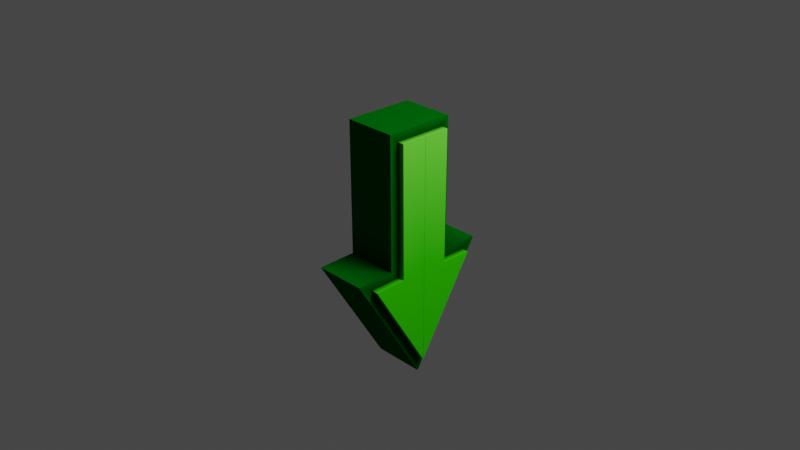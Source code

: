 # Source: arrow.blend  (saved by Blender 2.80.75; exported with 4.5.12 LTS)
import bpy
from mathutils import Matrix  # noqa: F401  (used for matrix-valued properties, if any)

bpy.ops.wm.read_factory_settings(use_empty=True)
scene = bpy.context.scene
scene.name = 'Scene'

# ---- collections
col_collection = bpy.data.collections.new('Collection'); scene.collection.children.link(col_collection)

# ---- materials (node trees are filled in below, after node groups)
mat_material = bpy.data.materials.new('Material')
mat_material.alpha_threshold = 0.0
mat_material.line_color = (0.0, 0.0, 0.0, 1.0)

# ---- material node trees
mat_material.use_nodes = True; mat_material.node_tree.nodes.clear()
_N = mat_material.node_tree.nodes; _L = mat_material.node_tree.links
n0 = _N.new('ShaderNodeOutputMaterial'); n0.name = 'Material Output'; n0.location = (300, 300)
n1 = _N.new('ShaderNodeBsdfPrincipled'); n1.name = 'Principled BSDF'; n1.location = (10, 300)
n1.distribution = 'GGX'
n1.subsurface_method = 'BURLEY'
n1.inputs[2].default_value = 0.4
n1.inputs[3].default_value = 1.45
n1.inputs[13].default_value = 0.0
n1.inputs[27].default_value = (0.0, 0.0, 0.0, 1.0)
n1.inputs[28].default_value = 1.0
n2 = _N.new('ShaderNodeAttribute'); n2.name = 'Attribute'; n2.location = (-392, 223)
n2.attribute_name = 'Col'
_L.new(n1.outputs[0], n0.inputs[0])
_L.new(n2.outputs[0], n1.inputs[0])
n0.is_active_output = True

# ---- world
world_world = bpy.data.worlds.new('World'); scene.world = world_world
world_world.use_nodes = True; world_world.node_tree.nodes.clear()
_N = world_world.node_tree.nodes; _L = world_world.node_tree.links
n0 = _N.new('ShaderNodeOutputWorld'); n0.name = 'World Output'; n0.location = (300, 300)
n1 = _N.new('ShaderNodeBackground'); n1.name = 'Background'; n1.location = (10, 300)
n1.inputs[0].default_value = (0.05088, 0.05088, 0.05088, 1.0)
_L.new(n1.outputs[0], n0.inputs[0])
n0.is_active_output = True
world_world.color = (0.05088, 0.05088, 0.05088)
world_world.use_sun_shadow = False
world_world.sun_shadow_jitter_overblur = 0.0

# ---- cameras
cam_camera = bpy.data.cameras.new('Camera')
cam_camera.clip_end = 100.0
cam_camera.ortho_scale = 7.314

# ---- lights
light_light = bpy.data.lights.new('Light', 'POINT')
light_light.transmission_factor = 0.0
light_light.energy = 2000.0
light_light.shadow_soft_size = 1.8
light_light.shadow_maximum_resolution = 0.006
light_light.use_absolute_resolution = True

# ---- meshes
me_cube = bpy.data.meshes.new('Cube')
me_cube.from_pydata([(0.2921, 0.2905, 1.005), (0.2921, -0.2905, 1.005), (-0.2921, 0.2905, 1.005), (-0.2921, -0.2905, 1.005), (-0.004174, 0.2905, -1.69), (2.801e-07, -0.2905, 1.005), (-0.004259, -0.2905, -1.509), (2.801e-07, 0.2905, 1.005), (0.2846, 0.2905, -0.4586), (-0.2849, -0.2905, -0.4577), (0.2846, -0.2905, -0.4586), (-0.2849, 0.2905, -0.4577), (0.6324, 0.2905, -0.4619), (0.6324, -0.2905, -0.4619), (-0.6397, 0.2905, -0.4661), (-0.6397, -0.2905, -0.4661), (-0.3794, -0.2905, -0.3659), (-0.3866, -0.2905, 1.099), (1.496e-07, -0.2905, 1.099), (1.496e-07, 0.2905, 1.099), (0.3866, 0.2905, 1.099), (0.3866, -0.2905, 1.099), (-0.3866, 0.2905, 1.099), (0.3791, 0.2905, -0.3655), (0.3791, -0.2905, -0.3655), (-0.3794, 0.2905, -0.3659), (-0.004174, -0.2905, -1.69), (0.7987, -0.2905, -0.3694), (0.7987, 0.2905, -0.3694), (-0.004259, 0.2905, -1.509), (-0.8047, -0.2905, -0.3759), (-0.8047, 0.2905, -0.3759), (-1.897e-06, 0.3699, -0.3588), (-0.004259, 0.3699, -1.509), (-1.897e-06, -0.3699, -0.3588), (-0.004259, -0.3699, -1.509), (2.801e-07, 0.3699, 1.005), (2.801e-07, -0.3699, 1.005), (0.2846, -0.3699, -0.4586), (-0.2849, 0.3699, -0.4577), (0.2846, 0.3699, -0.4586), (-0.2849, -0.3699, -0.4577), (-0.2921, -0.3699, 1.005), (0.2921, 0.3699, 1.005), (0.2921, -0.3699, 1.005), (-0.2921, 0.3699, 1.005), (0.6324, -0.3699, -0.4619), (0.6324, 0.3699, -0.4619), (-0.6397, -0.3699, -0.4661), (-0.6397, 0.3699, -0.4661), (-0.004174, 0.2905, -1.69), (-0.3794, -0.2905, -0.3659), (-0.3866, -0.2905, 1.099), (1.496e-07, -0.2905, 1.099), (1.496e-07, 0.2905, 1.099), (0.3866, 0.2905, 1.099), (0.3866, -0.2905, 1.099), (-0.3866, 0.2905, 1.099), (0.3791, 0.2905, -0.3655), (0.3791, -0.2905, -0.3655), (-0.3794, 0.2905, -0.3659), (-0.004174, -0.2905, -1.69), (0.7987, -0.2905, -0.3694), (0.7987, 0.2905, -0.3694), (-0.8047, -0.2905, -0.3759), (-0.8047, 0.2905, -0.3759), (0.381, 0.2905, 0.01064), (0.381, -0.2905, 0.01064), (-0.3812, -0.2905, 0.01064), (-0.3812, 0.2905, 0.01064)], [], [(6, 13, 46, 35), (9, 15, 48, 41), (3, 9, 41, 42), (11, 2, 45, 39), (14, 11, 39, 49), (10, 1, 44, 38), (29, 14, 49, 33), (0, 8, 40, 43), (9, 3, 17, 16), (3, 5, 18, 17), (0, 7, 19, 20), (5, 1, 21, 18), (7, 2, 22, 19), (8, 0, 20, 23), (1, 10, 24, 21), (2, 11, 25, 22), (13, 6, 26, 27), (10, 13, 27, 24), (12, 8, 23, 28), (29, 12, 28, 4), (6, 15, 30, 26), (14, 29, 4, 31), (11, 14, 31, 25), (15, 9, 16, 30), (34, 37, 42, 41), (32, 36, 43, 40), (39, 45, 36, 32), (38, 44, 37, 34), (33, 49, 39, 32), (41, 48, 35, 34), (35, 46, 38, 34), (40, 47, 33, 32), (5, 3, 42, 37), (13, 10, 38, 46), (7, 0, 43, 36), (8, 12, 47, 40), (1, 5, 37, 44), (12, 29, 33, 47), (2, 7, 36, 45), (15, 6, 35, 48), (54, 57, 52, 53), (68, 52, 57, 69), (66, 55, 56, 67), (50, 63, 62, 61), (55, 54, 53, 56), (61, 64, 65, 50), (58, 59, 62, 63), (51, 60, 65, 64), (58, 66, 67, 59), (51, 68, 69, 60)])
_uv = me_cube.uv_layers.new(name='UVMap')
_uv.uv.foreach_set('vector', [0.3864, 0.3751, 0.453, 0.2628, 0.453, 0.2628, 0.3864, 0.3751, 0.4531, 0.4525, 0.453, 0.4873, 0.453, 0.4873, 0.4531, 0.4525, 0.6143, 0.4695, 0.4531, 0.4525, 0.4531, 0.4525, 0.6143, 0.4695, 0.7031, 0.5475, 0.8643, 0.5305, 0.8643, 0.5305, 0.7031, 0.5475, 0.703, 0.5127, 0.7031, 0.5475, 0.7031, 0.5475, 0.703, 0.5127, 0.4529, 0.2977, 0.6143, 0.2805, 0.6143, 0.2805, 0.4529, 0.2977, 0.6364, 0.6249, 0.703, 0.5127, 0.703, 0.5127, 0.6364, 0.6249, 0.8643, 0.7195, 0.7029, 0.7023, 0.7029, 0.7023, 0.8643, 0.7195, 0.4531, 0.4525, 0.6143, 0.4695, 0.625, 0.5, 0.459, 0.5, 0.6143, 0.4695, 0.6143, 0.375, 0.625, 0.375, 0.625, 0.5, 0.8643, 0.7195, 0.8643, 0.625, 0.875, 0.625, 0.875, 0.75, 0.6143, 0.375, 0.6143, 0.2805, 0.625, 0.25, 0.625, 0.375, 0.8643, 0.625, 0.8643, 0.5305, 0.875, 0.5, 0.875, 0.625, 0.7029, 0.7023, 0.8643, 0.7195, 0.875, 0.75, 0.709, 0.75, 0.6143, 0.2805, 0.4529, 0.2977, 0.459, 0.25, 0.625, 0.25, 0.8643, 0.5305, 0.7031, 0.5475, 0.709, 0.5, 0.875, 0.5, 0.453, 0.2628, 0.3864, 0.3751, 0.375, 0.375, 0.459, 0.25, 0.4529, 0.2977, 0.453, 0.2628, 0.459, 0.25, 0.459, 0.25, 0.703, 0.7372, 0.7029, 0.7023, 0.709, 0.75, 0.709, 0.75, 0.6364, 0.6249, 0.703, 0.7372, 0.709, 0.75, 0.625, 0.625, 0.3864, 0.3751, 0.453, 0.4873, 0.459, 0.5, 0.375, 0.375, 0.703, 0.5127, 0.6364, 0.6249, 0.625, 0.625, 0.709, 0.5, 0.7031, 0.5475, 0.703, 0.5127, 0.709, 0.5, 0.709, 0.5, 0.453, 0.4873, 0.4531, 0.4525, 0.459, 0.5, 0.459, 0.5, 0.459, 0.375, 0.6143, 0.375, 0.6143, 0.4695, 0.4531, 0.4525, 0.709, 0.625, 0.8643, 0.625, 0.8643, 0.7195, 0.7029, 0.7023, 0.7031, 0.5475, 0.8643, 0.5305, 0.8643, 0.625, 0.709, 0.625, 0.4529, 0.2977, 0.6143, 0.2805, 0.6143, 0.375, 0.459, 0.375, 0.6364, 0.6249, 0.703, 0.5127, 0.7031, 0.5475, 0.709, 0.625, 0.4531, 0.4525, 0.453, 0.4873, 0.3864, 0.3751, 0.459, 0.375, 0.3864, 0.3751, 0.453, 0.2628, 0.4529, 0.2977, 0.459, 0.375, 0.7029, 0.7023, 0.703, 0.7372, 0.6364, 0.6249, 0.709, 0.625, 0.6143, 0.375, 0.6143, 0.4695, 0.6143, 0.4695, 0.6143, 0.375, 0.453, 0.2628, 0.4529, 0.2977, 0.4529, 0.2977, 0.453, 0.2628, 0.8643, 0.625, 0.8643, 0.7195, 0.8643, 0.7195, 0.8643, 0.625, 0.7029, 0.7023, 0.703, 0.7372, 0.703, 0.7372, 0.7029, 0.7023, 0.6143, 0.2805, 0.6143, 0.375, 0.6143, 0.375, 0.6143, 0.2805, 0.703, 0.7372, 0.6364, 0.6249, 0.6364, 0.6249, 0.703, 0.7372, 0.8643, 0.5305, 0.8643, 0.625, 0.8643, 0.625, 0.8643, 0.5305, 0.453, 0.4873, 0.3864, 0.3751, 0.3864, 0.3751, 0.453, 0.4873, 0.5, 0.0, 0.625, 0.0, 0.625, 0.25, 0.5, 0.25, 0.501, 0.5, 0.625, 0.5, 0.625, 0.75, 0.501, 0.75, 0.2522, 0.5, 0.375, 0.5, 0.375, 0.75, 0.2522, 0.75, 0.5, 0.75, 0.209, 0.5, 0.209, 0.75, 0.5, 1.0, 0.375, 0.0, 0.5, 0.0, 0.5, 0.25, 0.375, 0.25, 0.5, 1.0, 0.459, 0.5, 0.459, 0.75, 0.5, 0.75, 0.209, 0.5, 0.209, 0.75, 0.209, 0.75, 0.209, 0.5, 0.459, 0.5, 0.459, 0.75, 0.459, 0.75, 0.459, 0.5, 0.209, 0.5, 0.2522, 0.5, 0.2522, 0.75, 0.209, 0.75, 0.459, 0.5, 0.501, 0.5, 0.501, 0.75, 0.459, 0.75])
_ca = me_cube.color_attributes.new('Col', 'BYTE_COLOR', 'CORNER')
_ca.data.foreach_set('color', [0.0003035, 0.04374, 0.0, 1.0, 0.0003035, 0.04374, 0.0, 1.0, 0.03071, 0.5841, 0.0, 1.0, 0.03071, 0.5841, 0.001821, 1.0, 0.001214, 0.04374, 0.001214, 1.0, 0.0003035, 0.04374, 0.0, 1.0, 0.03071, 0.5841, 0.0, 1.0, 0.03071, 0.5841, 0.0, 1.0, 0.0003035, 0.04374, 0.0, 1.0, 0.001214, 0.04374, 0.001214, 1.0, 0.03071, 0.5841, 0.0, 1.0, 0.1329, 0.7305, 0.04374, 1.0, 0.0003035, 0.04374, 0.0, 1.0, 0.0003035, 0.04374, 0.0, 1.0, 0.1329, 0.7305, 0.04374, 1.0, 0.03071, 0.5841, 0.0, 1.0, 0.0003035, 0.04374, 0.0, 1.0, 0.0003035, 0.04374, 0.0, 1.0, 0.03071, 0.5841, 0.0, 1.0, 0.03071, 0.5841, 0.0006071, 1.0, 0.0003035, 0.04374, 0.0, 1.0, 0.0003035, 0.04374, 0.0, 1.0, 0.1384, 0.7305, 0.04971, 1.0, 0.03071, 0.5841, 0.0, 1.0, 0.0009106, 0.04374, 0.0009106, 1.0, 0.0003035, 0.04374, 0.0, 1.0, 0.03071, 0.5841, 0.0006071, 1.0, 0.05781, 0.5972, 0.02956, 1.0, 0.0003035, 0.04374, 0.0, 1.0, 0.0003035, 0.05127, 0.0009106, 1.0, 0.03071, 0.5841, 0.0003035, 1.0, 0.1329, 0.7305, 0.04374, 1.0, 0.001214, 0.04374, 0.001214, 1.0, 0.0003035, 0.04374, 0.0, 1.0, 0.0, 0.0999, 0.002732, 1.0, 0.0, 0.0999, 0.002732, 1.0, 0.0003035, 0.04374, 0.0, 1.0, 0.0003035, 0.04374, 0.0, 1.0, 0.0, 0.0999, 0.002732, 1.0, 0.0, 0.0999, 0.002732, 1.0, 0.0003035, 0.04374, 0.0, 1.0, 0.0003035, 0.04374, 0.0, 1.0, 0.0, 0.0999, 0.002732, 1.0, 0.0, 0.0999, 0.002732, 1.0, 0.0003035, 0.04374, 0.0, 1.0, 0.0003035, 0.04374, 0.0, 1.0, 0.0, 0.0999, 0.002732, 1.0, 0.0, 0.0999, 0.002732, 1.0, 0.0003035, 0.04374, 0.0, 1.0, 0.0003035, 0.04374, 0.0, 1.0, 0.0, 0.0999, 0.002732, 1.0, 0.0, 0.0999, 0.002732, 1.0, 0.0003035, 0.05127, 0.0009106, 1.0, 0.0003035, 0.04374, 0.0, 1.0, 0.0, 0.0999, 0.002732, 1.0, 0.0, 0.0999, 0.002732, 1.0, 0.0003035, 0.04374, 0.0, 1.0, 0.0003035, 0.04374, 0.0, 1.0, 0.0, 0.0999, 0.002732, 1.0, 0.0, 0.0999, 0.002732, 1.0, 0.0003035, 0.04374, 0.0, 1.0, 0.0003035, 0.04374, 0.0, 1.0, 0.0, 0.0999, 0.002732, 1.0, 0.0, 0.0999, 0.002732, 1.0, 0.0003035, 0.04374, 0.0, 1.0, 0.0003035, 0.04374, 0.0, 1.0, 0.0003035, 0.0999, 0.002732, 1.0, 0.0, 0.0999, 0.002732, 1.0, 0.0003035, 0.04374, 0.0, 1.0, 0.0003035, 0.04374, 0.0, 1.0, 0.0, 0.0999, 0.002732, 1.0, 0.0, 0.0999, 0.002732, 1.0, 0.0003035, 0.04374, 0.0, 1.0, 0.0003035, 0.05127, 0.0009106, 1.0, 0.0, 0.0999, 0.002732, 1.0, 0.002732, 0.1022, 0.003347, 1.0, 0.0009106, 0.04374, 0.0009106, 1.0, 0.0003035, 0.04374, 0.0, 1.0, 0.002732, 0.1022, 0.003347, 1.0, 0.001821, 0.1022, 0.002732, 1.0, 0.0003035, 0.04374, 0.0, 1.0, 0.0003035, 0.04374, 0.0, 1.0, 0.0006071, 0.0999, 0.002732, 1.0, 0.0003035, 0.0999, 0.002732, 1.0, 0.0003035, 0.04374, 0.0, 1.0, 0.0009106, 0.04374, 0.0009106, 1.0, 0.001821, 0.1022, 0.002732, 1.0, 0.0, 0.0999, 0.002732, 1.0, 0.0003035, 0.04374, 0.0, 1.0, 0.0003035, 0.04374, 0.0, 1.0, 0.0, 0.0999, 0.002732, 1.0, 0.0, 0.0999, 0.002732, 1.0, 0.0003035, 0.04374, 0.0, 1.0, 0.001214, 0.04374, 0.001214, 1.0, 0.0, 0.0999, 0.002732, 1.0, 0.0006071, 0.0999, 0.002732, 1.0, 0.03071, 0.5841, 0.0, 1.0, 0.1329, 0.7305, 0.04374, 1.0, 0.1329, 0.7305, 0.04374, 1.0, 0.03071, 0.5841, 0.0, 1.0, 0.03071, 0.5841, 0.0, 1.0, 0.1329, 0.7305, 0.04374, 1.0, 0.1329, 0.7305, 0.04374, 1.0, 0.03071, 0.5841, 0.0003035, 1.0, 0.03071, 0.5841, 0.0, 1.0, 0.1329, 0.7305, 0.04374, 1.0, 0.1329, 0.7305, 0.04374, 1.0, 0.03071, 0.5841, 0.0, 1.0, 0.03071, 0.5841, 0.0, 1.0, 0.1384, 0.7305, 0.04971, 1.0, 0.1329, 0.7305, 0.04374, 1.0, 0.03071, 0.5841, 0.0, 1.0, 0.05781, 0.5972, 0.02956, 1.0, 0.03071, 0.5841, 0.0006071, 1.0, 0.03071, 0.5841, 0.0, 1.0, 0.03071, 0.5841, 0.0, 1.0, 0.03071, 0.5841, 0.0, 1.0, 0.03071, 0.5841, 0.0, 1.0, 0.03071, 0.5841, 0.001821, 1.0, 0.03071, 0.5841, 0.0, 1.0, 0.03071, 0.5841, 0.001821, 1.0, 0.03071, 0.5841, 0.0, 1.0, 0.03071, 0.5841, 0.0, 1.0, 0.03071, 0.5841, 0.0, 1.0, 0.03071, 0.5841, 0.0003035, 1.0, 0.03071, 0.5841, 0.0, 1.0, 0.05781, 0.5972, 0.02956, 1.0, 0.03071, 0.5841, 0.0, 1.0, 0.0003035, 0.04374, 0.0, 1.0, 0.0003035, 0.04374, 0.0, 1.0, 0.1329, 0.7305, 0.04374, 1.0, 0.1329, 0.7305, 0.04374, 1.0, 0.0003035, 0.04374, 0.0, 1.0, 0.0003035, 0.04374, 0.0, 1.0, 0.03071, 0.5841, 0.0, 1.0, 0.03071, 0.5841, 0.0, 1.0, 0.0003035, 0.04374, 0.0, 1.0, 0.0003035, 0.04374, 0.0, 1.0, 0.1329, 0.7305, 0.04374, 1.0, 0.1329, 0.7305, 0.04374, 1.0, 0.0003035, 0.05127, 0.0009106, 1.0, 0.0003035, 0.04374, 0.0, 1.0, 0.03071, 0.5841, 0.0, 1.0, 0.03071, 0.5841, 0.0003035, 1.0, 0.0003035, 0.04374, 0.0, 1.0, 0.0003035, 0.04374, 0.0, 1.0, 0.1329, 0.7305, 0.04374, 1.0, 0.1384, 0.7305, 0.04971, 1.0, 0.0003035, 0.04374, 0.0, 1.0, 0.0009106, 0.04374, 0.0009106, 1.0, 0.05781, 0.5972, 0.02956, 1.0, 0.03071, 0.5841, 0.0, 1.0, 0.0003035, 0.04374, 0.0, 1.0, 0.0003035, 0.04374, 0.0, 1.0, 0.1329, 0.7305, 0.04374, 1.0, 0.1329, 0.7305, 0.04374, 1.0, 0.0003035, 0.04374, 0.0, 1.0, 0.0003035, 0.04374, 0.0, 1.0, 0.03071, 0.5841, 0.001821, 1.0, 0.03071, 0.5841, 0.0, 1.0, 0.0, 0.0999, 0.002732, 1.0, 0.0, 0.0999, 0.002732, 1.0, 0.0, 0.0999, 0.002732, 1.0, 0.0, 0.0999, 0.002732, 1.0, 0.0, 0.0999, 0.002732, 1.0, 0.0, 0.0999, 0.002732, 1.0, 0.0, 0.0999, 0.002732, 1.0, 0.0, 0.0999, 0.002732, 1.0, 0.0, 0.0999, 0.002732, 1.0, 0.0, 0.0999, 0.002732, 1.0, 0.0, 0.0999, 0.002732, 1.0, 0.0, 0.0999, 0.002732, 1.0, 0.001821, 0.1022, 0.002732, 1.0, 0.002732, 0.1022, 0.003347, 1.0, 0.0, 0.0999, 0.002732, 1.0, 0.0003035, 0.0999, 0.002732, 1.0, 0.0, 0.0999, 0.002732, 1.0, 0.0, 0.0999, 0.002732, 1.0, 0.0, 0.0999, 0.002732, 1.0, 0.0, 0.0999, 0.002732, 1.0, 0.0003035, 0.0999, 0.002732, 1.0, 0.0006071, 0.0999, 0.002732, 1.0, 0.0, 0.0999, 0.002732, 1.0, 0.001821, 0.1022, 0.002732, 1.0, 0.0, 0.04667, 0.001821, 1.0, 0.0, 0.04667, 0.001821, 1.0, 0.0, 0.0999, 0.002732, 1.0, 0.002732, 0.1022, 0.003347, 1.0, 0.0, 0.04667, 0.001821, 1.0, 0.0, 0.04667, 0.001821, 1.0, 0.0, 0.0999, 0.002732, 1.0, 0.0006071, 0.0999, 0.002732, 1.0, 0.0, 0.04667, 0.001821, 1.0, 0.0, 0.0999, 0.002732, 1.0, 0.0, 0.0999, 0.002732, 1.0, 0.0, 0.04667, 0.001821, 1.0, 0.0, 0.04667, 0.001821, 1.0, 0.0, 0.0999, 0.002732, 1.0, 0.0, 0.0999, 0.002732, 1.0, 0.0, 0.04667, 0.001821, 1.0])
me_cube.materials.append(mat_material)
me_cube.use_remesh_preserve_volume = False
me_cube.use_remesh_preserve_attributes = False
me_cube.use_mirror_vertex_groups = False
me_cube.use_paint_bone_selection = False
me_cube.use_paint_mask_vertex = True
me_cube.update()
me_arrow = bpy.data.meshes.new('arrow')
me_arrow.from_pydata([(0.2905, -1.509, 0.004259), (0.2905, -0.4619, -0.6324), (0.3699, -0.4619, -0.6324), (0.3699, -1.509, 0.004259), (0.2905, -0.4577, 0.2849), (0.2905, -0.4661, 0.6397), (0.3699, -0.4661, 0.6397), (0.3699, -0.4577, 0.2849), (0.2905, 1.005, 0.2921), (0.2905, -0.4577, 0.2849), (0.3699, -0.4577, 0.2849), (0.3699, 1.005, 0.2921), (-0.2905, -0.4577, 0.2849), (-0.2905, 1.005, 0.2921), (-0.3699, 1.005, 0.2921), (-0.3699, -0.4577, 0.2849), (-0.2905, -0.4661, 0.6397), (-0.2905, -0.4577, 0.2849), (-0.3699, -0.4577, 0.2849), (-0.3699, -0.4661, 0.6397), (0.2905, -0.4586, -0.2846), (0.2905, 1.005, -0.2921), (0.3699, 1.005, -0.2921), (0.3699, -0.4586, -0.2846), (-0.2905, -1.509, 0.004259), (-0.2905, -0.4661, 0.6397), (-0.3699, -0.4661, 0.6397), (-0.3699, -1.509, 0.004259), (-0.2905, 1.005, -0.2921), (-0.2905, -0.4586, -0.2846), (-0.3699, -0.4586, -0.2846), (-0.3699, 1.005, -0.2921), (0.2905, -0.4577, 0.2849), (0.2905, 1.005, 0.2921), (0.2905, 1.099, 0.3866), (0.2905, -0.3659, 0.3794), (0.2905, 1.005, 0.0), (0.2905, 1.099, 0.0), (-0.2905, 1.005, -0.2921), (-0.2905, 1.005, 0.0), (-0.2905, 1.099, 0.0), (-0.2905, 1.099, -0.3866), (0.2905, 1.005, -0.2921), (0.2905, 1.099, -0.3866), (-0.2905, 1.005, 0.2921), (-0.2905, 1.099, 0.3866), (-0.2905, -0.4586, -0.2846), (-0.2905, -0.3655, -0.3791), (0.2905, -0.4586, -0.2846), (0.2905, -0.3655, -0.3791), (-0.2905, -0.4577, 0.2849), (-0.2905, -0.3659, 0.3794), (0.2905, -0.4619, -0.6324), (0.2905, -1.509, 0.004259), (0.2905, -1.69, 0.004174), (0.2905, -0.3694, -0.7987), (-0.2905, -0.4619, -0.6324), (-0.2905, -0.3694, -0.7987), (-0.2905, -1.509, 0.004259), (-0.2905, -1.69, 0.004174), (0.2905, -0.4661, 0.6397), (0.2905, -0.3759, 0.8047), (-0.2905, -0.4661, 0.6397), (-0.2905, -0.3759, 0.8047), (0.3699, -0.3588, 2e-06), (0.3699, 1.005, 0.0), (0.3699, 1.005, 0.2921), (0.3699, -0.4577, 0.2849), (-0.3699, -0.3588, 2e-06), (-0.3699, 1.005, 0.0), (-0.3699, 1.005, -0.2921), (-0.3699, -0.4586, -0.2846), (-0.3699, -0.4577, 0.2849), (-0.3699, 1.005, 0.2921), (0.3699, -0.4586, -0.2846), (0.3699, 1.005, -0.2921), (-0.3699, -1.509, 0.004259), (-0.3699, -0.4661, 0.6397), (0.3699, -0.4661, 0.6397), (0.3699, -1.509, 0.004259), (0.3699, -0.4619, -0.6324), (-0.3699, -0.4619, -0.6324), (0.2905, 1.005, 0.0), (0.2905, 1.005, 0.2921), (0.3699, 1.005, 0.2921), (0.3699, 1.005, 0.0), (0.2905, -0.4619, -0.6324), (0.2905, -0.4586, -0.2846), (0.3699, -0.4586, -0.2846), (0.2905, -0.4619, -0.6324), (0.3699, -0.4586, -0.2846), (0.3699, -0.4619, -0.6324), (-0.2905, 1.005, 0.0), (-0.2905, 1.005, -0.2921), (-0.3699, 1.005, -0.2921), (-0.3699, 1.005, 0.0), (-0.2905, -0.4586, -0.2846), (-0.2905, -0.4619, -0.6324), (-0.3699, -0.4619, -0.6324), (-0.3699, -0.4586, -0.2846), (0.2905, 1.005, -0.2921), (0.3699, 1.005, -0.2921), (-0.2905, -0.4619, -0.6324), (-0.2905, -1.509, 0.004259), (-0.3699, -1.509, 0.004259), (-0.2905, -0.4619, -0.6324), (-0.3699, -1.509, 0.004259), (-0.3699, -0.4619, -0.6324), (-0.2905, 1.005, 0.2921), (-0.3699, 1.005, 0.2921), (0.2905, -0.4661, 0.6397), (0.2905, -1.509, 0.004259), (0.3699, -1.509, 0.004259), (0.3699, -0.4661, 0.6397), (-0.2905, 1.099, 0.0), (-0.2905, 1.099, 0.3866), (0.2905, 1.099, 0.3866), (0.2905, 1.099, 0.0), (0.2905, 0.01064, 0.3812), (0.2905, 1.099, 0.3866), (-0.2905, 1.099, 0.3866), (-0.2905, 0.01064, 0.3812), (-0.2905, 0.01064, -0.381), (-0.2905, 1.099, -0.3866), (0.2905, 1.099, -0.3866), (0.2905, 0.01064, -0.381), (-0.2905, -1.69, 0.004174), (-0.2905, -0.3694, -0.7987), (0.2905, -0.3694, -0.7987), (0.2905, -1.69, 0.004174), (-0.2905, 1.099, -0.3866), (-0.2905, 1.099, 0.0), (0.2905, 1.099, 0.0), (0.2905, 1.099, -0.3866), (0.2905, -1.69, 0.004174), (0.2905, -0.3759, 0.8047), (-0.2905, -0.3759, 0.8047), (-0.2905, -1.69, 0.004174), (-0.2905, -0.3655, -0.3791), (0.2905, -0.3655, -0.3791), (0.2905, -0.3694, -0.7987), (-0.2905, -0.3694, -0.7987), (0.2905, -0.3659, 0.3794), (-0.2905, -0.3659, 0.3794), (-0.2905, -0.3759, 0.8047), (0.2905, -0.3759, 0.8047), (-0.2905, -0.3655, -0.3791), (-0.2905, 0.01064, -0.381), (0.2905, 0.01064, -0.381), (0.2905, -0.3655, -0.3791), (0.2905, -0.3659, 0.3794), (0.2905, 0.01064, 0.3812), (-0.2905, 0.01064, 0.3812), (-0.2905, -0.3659, 0.3794)], [], [(0, 1, 2), (0, 2, 3), (4, 5, 6), (4, 6, 7), (8, 9, 10), (8, 10, 11), (12, 13, 14), (12, 14, 15), (16, 17, 18), (16, 18, 19), (20, 21, 22), (20, 22, 23), (24, 25, 26), (24, 26, 27), (28, 29, 30), (28, 30, 31), (32, 33, 34), (32, 34, 35), (33, 36, 37), (33, 37, 34), (38, 39, 40), (38, 40, 41), (36, 42, 43), (36, 43, 37), (39, 44, 45), (39, 45, 40), (46, 38, 41), (46, 41, 47), (42, 48, 49), (42, 49, 43), (44, 50, 51), (44, 51, 45), (52, 53, 54), (52, 54, 55), (48, 52, 55), (48, 55, 49), (56, 46, 47), (56, 47, 57), (58, 56, 57), (58, 57, 59), (53, 60, 61), (53, 61, 54), (62, 58, 59), (62, 59, 63), (50, 62, 63), (50, 63, 51), (60, 32, 35), (60, 35, 61), (64, 65, 66), (64, 66, 67), (68, 69, 70), (68, 70, 71), (72, 73, 69), (72, 69, 68), (74, 75, 65), (74, 65, 64), (76, 77, 72), (76, 72, 68), (67, 78, 79), (67, 79, 64), (79, 80, 74), (79, 74, 64), (71, 81, 76), (71, 76, 68), (82, 83, 84), (82, 84, 85), (86, 87, 88), (89, 90, 91), (92, 93, 94), (92, 94, 95), (96, 97, 98), (96, 98, 99), (100, 82, 85), (100, 85, 101), (102, 103, 104), (105, 106, 107), (108, 92, 95), (108, 95, 109), (110, 111, 112), (110, 112, 113), (114, 115, 116), (114, 116, 117), (118, 119, 120), (118, 120, 121), (122, 123, 124), (122, 124, 125), (126, 127, 128), (126, 128, 129), (130, 131, 132), (130, 132, 133), (134, 135, 136), (134, 136, 137), (138, 139, 140), (138, 140, 141), (142, 143, 144), (142, 144, 145), (146, 147, 148), (146, 148, 149), (150, 151, 152), (150, 152, 153)])
_uv = me_arrow.uv_layers.new(name='UVMap')
_uv.uv.foreach_set('vector', [0.3864, 0.3751, 0.453, 0.2628, 0.453, 0.2628, 0.3864, 0.3751, 0.453, 0.2628, 0.3864, 0.3751, 0.4531, 0.4525, 0.453, 0.4873, 0.453, 0.4873, 0.4531, 0.4525, 0.453, 0.4873, 0.4531, 0.4525, 0.6143, 0.4695, 0.4531, 0.4525, 0.4531, 0.4525, 0.6143, 0.4695, 0.4531, 0.4525, 0.6143, 0.4695, 0.7031, 0.5475, 0.8643, 0.5305, 0.8643, 0.5305, 0.7031, 0.5475, 0.8643, 0.5305, 0.7031, 0.5475, 0.703, 0.5127, 0.7031, 0.5475, 0.7031, 0.5475, 0.703, 0.5127, 0.7031, 0.5475, 0.703, 0.5127, 0.4529, 0.2977, 0.6143, 0.2805, 0.6143, 0.2805, 0.4529, 0.2977, 0.6143, 0.2805, 0.4529, 0.2977, 0.6364, 0.6249, 0.703, 0.5127, 0.703, 0.5127, 0.6364, 0.6249, 0.703, 0.5127, 0.6364, 0.6249, 0.8643, 0.7195, 0.7029, 0.7023, 0.7029, 0.7023, 0.8643, 0.7195, 0.7029, 0.7023, 0.8643, 0.7195, 0.4531, 0.4525, 0.6143, 0.4695, 0.625, 0.5, 0.4531, 0.4525, 0.625, 0.5, 0.459, 0.5, 0.6143, 0.4695, 0.6143, 0.375, 0.625, 0.375, 0.6143, 0.4695, 0.625, 0.375, 0.625, 0.5, 0.8643, 0.7195, 0.8643, 0.625, 0.875, 0.625, 0.8643, 0.7195, 0.875, 0.625, 0.875, 0.75, 0.6143, 0.375, 0.6143, 0.2805, 0.625, 0.25, 0.6143, 0.375, 0.625, 0.25, 0.625, 0.375, 0.8643, 0.625, 0.8643, 0.5305, 0.875, 0.5, 0.8643, 0.625, 0.875, 0.5, 0.875, 0.625, 0.7029, 0.7023, 0.8643, 0.7195, 0.875, 0.75, 0.7029, 0.7023, 0.875, 0.75, 0.709, 0.75, 0.6143, 0.2805, 0.4529, 0.2977, 0.459, 0.25, 0.6143, 0.2805, 0.459, 0.25, 0.625, 0.25, 0.8643, 0.5305, 0.7031, 0.5475, 0.709, 0.5, 0.8643, 0.5305, 0.709, 0.5, 0.875, 0.5, 0.453, 0.2628, 0.3864, 0.3751, 0.375, 0.375, 0.453, 0.2628, 0.375, 0.375, 0.459, 0.25, 0.4529, 0.2977, 0.453, 0.2628, 0.459, 0.25, 0.4529, 0.2977, 0.459, 0.25, 0.459, 0.25, 0.703, 0.7372, 0.7029, 0.7023, 0.709, 0.75, 0.703, 0.7372, 0.709, 0.75, 0.709, 0.75, 0.6364, 0.6249, 0.703, 0.7372, 0.709, 0.75, 0.6364, 0.6249, 0.709, 0.75, 0.625, 0.625, 0.3864, 0.3751, 0.453, 0.4873, 0.459, 0.5, 0.3864, 0.3751, 0.459, 0.5, 0.375, 0.375, 0.703, 0.5127, 0.6364, 0.6249, 0.625, 0.625, 0.703, 0.5127, 0.625, 0.625, 0.709, 0.5, 0.7031, 0.5475, 0.703, 0.5127, 0.709, 0.5, 0.7031, 0.5475, 0.709, 0.5, 0.709, 0.5, 0.453, 0.4873, 0.4531, 0.4525, 0.459, 0.5, 0.453, 0.4873, 0.459, 0.5, 0.459, 0.5, 0.459, 0.375, 0.6143, 0.375, 0.6143, 0.4695, 0.459, 0.375, 0.6143, 0.4695, 0.4531, 0.4525, 0.709, 0.625, 0.8643, 0.625, 0.8643, 0.7195, 0.709, 0.625, 0.8643, 0.7195, 0.7029, 0.7023, 0.7031, 0.5475, 0.8643, 0.5305, 0.8643, 0.625, 0.7031, 0.5475, 0.8643, 0.625, 0.709, 0.625, 0.4529, 0.2977, 0.6143, 0.2805, 0.6143, 0.375, 0.4529, 0.2977, 0.6143, 0.375, 0.459, 0.375, 0.6364, 0.6249, 0.703, 0.5127, 0.7031, 0.5475, 0.6364, 0.6249, 0.7031, 0.5475, 0.709, 0.625, 0.4531, 0.4525, 0.453, 0.4873, 0.3864, 0.3751, 0.4531, 0.4525, 0.3864, 0.3751, 0.459, 0.375, 0.3864, 0.3751, 0.453, 0.2628, 0.4529, 0.2977, 0.3864, 0.3751, 0.4529, 0.2977, 0.459, 0.375, 0.7029, 0.7023, 0.703, 0.7372, 0.6364, 0.6249, 0.7029, 0.7023, 0.6364, 0.6249, 0.709, 0.625, 0.6143, 0.375, 0.6143, 0.4695, 0.6143, 0.4695, 0.6143, 0.375, 0.6143, 0.4695, 0.6143, 0.375, 0.453, 0.2628, 0.4529, 0.2977, 0.4529, 0.2977, 0.453, 0.2628, 0.4529, 0.2977, 0.453, 0.2628, 0.8643, 0.625, 0.8643, 0.7195, 0.8643, 0.7195, 0.8643, 0.625, 0.8643, 0.7195, 0.8643, 0.625, 0.7029, 0.7023, 0.703, 0.7372, 0.703, 0.7372, 0.7029, 0.7023, 0.703, 0.7372, 0.7029, 0.7023, 0.6143, 0.2805, 0.6143, 0.375, 0.6143, 0.375, 0.6143, 0.2805, 0.6143, 0.375, 0.6143, 0.2805, 0.703, 0.7372, 0.6364, 0.6249, 0.6364, 0.6249, 0.703, 0.7372, 0.6364, 0.6249, 0.703, 0.7372, 0.8643, 0.5305, 0.8643, 0.625, 0.8643, 0.625, 0.8643, 0.5305, 0.8643, 0.625, 0.8643, 0.5305, 0.453, 0.4873, 0.3864, 0.3751, 0.3864, 0.3751, 0.453, 0.4873, 0.3864, 0.3751, 0.453, 0.4873, 0.5, 0.0, 0.625, 0.0, 0.625, 0.25, 0.5, 0.0, 0.625, 0.25, 0.5, 0.25, 0.501, 0.5, 0.625, 0.5, 0.625, 0.75, 0.501, 0.5, 0.625, 0.75, 0.501, 0.75, 0.2522, 0.5, 0.375, 0.5, 0.375, 0.75, 0.2522, 0.5, 0.375, 0.75, 0.2522, 0.75, 0.5, 0.75, 0.209, 0.5, 0.209, 0.75, 0.5, 0.75, 0.209, 0.75, 0.5, 1.0, 0.375, 0.0, 0.5, 0.0, 0.5, 0.25, 0.375, 0.0, 0.5, 0.25, 0.375, 0.25, 0.5, 1.0, 0.459, 0.5, 0.459, 0.75, 0.5, 1.0, 0.459, 0.75, 0.5, 0.75, 0.209, 0.5, 0.209, 0.75, 0.209, 0.75, 0.209, 0.5, 0.209, 0.75, 0.209, 0.5, 0.459, 0.5, 0.459, 0.75, 0.459, 0.75, 0.459, 0.5, 0.459, 0.75, 0.459, 0.5, 0.209, 0.5, 0.2522, 0.5, 0.2522, 0.75, 0.209, 0.5, 0.2522, 0.75, 0.209, 0.75, 0.459, 0.5, 0.501, 0.5, 0.501, 0.75, 0.459, 0.5, 0.501, 0.75, 0.459, 0.75])
_ca = me_arrow.color_attributes.new('Col', 'BYTE_COLOR', 'CORNER')
_ca.data.foreach_set('color', [0.0003035, 0.04374, 0.0, 1.0, 0.0003035, 0.04374, 0.0, 1.0, 0.03071, 0.5841, 0.0, 1.0, 0.0003035, 0.04374, 0.0, 1.0, 0.03071, 0.5841, 0.0, 1.0, 0.03071, 0.5841, 0.001821, 1.0, 0.001214, 0.04374, 0.001214, 1.0, 0.0003035, 0.04374, 0.0, 1.0, 0.03071, 0.5841, 0.0, 1.0, 0.001214, 0.04374, 0.001214, 1.0, 0.03071, 0.5841, 0.0, 1.0, 0.03071, 0.5841, 0.0, 1.0, 0.0003035, 0.04374, 0.0, 1.0, 0.001214, 0.04374, 0.001214, 1.0, 0.03071, 0.5841, 0.0, 1.0, 0.0003035, 0.04374, 0.0, 1.0, 0.03071, 0.5841, 0.0, 1.0, 0.1329, 0.7305, 0.04374, 1.0, 0.0003035, 0.04374, 0.0, 1.0, 0.0003035, 0.04374, 0.0, 1.0, 0.1329, 0.7305, 0.04374, 1.0, 0.0003035, 0.04374, 0.0, 1.0, 0.1329, 0.7305, 0.04374, 1.0, 0.03071, 0.5841, 0.0, 1.0, 0.0003035, 0.04374, 0.0, 1.0, 0.0003035, 0.04374, 0.0, 1.0, 0.03071, 0.5841, 0.0, 1.0, 0.0003035, 0.04374, 0.0, 1.0, 0.03071, 0.5841, 0.0, 1.0, 0.03071, 0.5841, 0.0006071, 1.0, 0.0003035, 0.04374, 0.0, 1.0, 0.0003035, 0.04374, 0.0, 1.0, 0.1384, 0.7305, 0.04971, 1.0, 0.0003035, 0.04374, 0.0, 1.0, 0.1384, 0.7305, 0.04971, 1.0, 0.03071, 0.5841, 0.0, 1.0, 0.0009106, 0.04374, 0.0009106, 1.0, 0.0003035, 0.04374, 0.0, 1.0, 0.03071, 0.5841, 0.0006071, 1.0, 0.0009106, 0.04374, 0.0009106, 1.0, 0.03071, 0.5841, 0.0006071, 1.0, 0.05781, 0.5972, 0.02956, 1.0, 0.0003035, 0.04374, 0.0, 1.0, 0.0003035, 0.05127, 0.0009106, 1.0, 0.03071, 0.5841, 0.0003035, 1.0, 0.0003035, 0.04374, 0.0, 1.0, 0.03071, 0.5841, 0.0003035, 1.0, 0.1329, 0.7305, 0.04374, 1.0, 0.001214, 0.04374, 0.001214, 1.0, 0.0003035, 0.04374, 0.0, 1.0, 0.0, 0.0999, 0.002732, 1.0, 0.001214, 0.04374, 0.001214, 1.0, 0.0, 0.0999, 0.002732, 1.0, 0.0, 0.0999, 0.002732, 1.0, 0.0003035, 0.04374, 0.0, 1.0, 0.0003035, 0.04374, 0.0, 1.0, 0.0, 0.0999, 0.002732, 1.0, 0.0003035, 0.04374, 0.0, 1.0, 0.0, 0.0999, 0.002732, 1.0, 0.0, 0.0999, 0.002732, 1.0, 0.0003035, 0.04374, 0.0, 1.0, 0.0003035, 0.04374, 0.0, 1.0, 0.0, 0.0999, 0.002732, 1.0, 0.0003035, 0.04374, 0.0, 1.0, 0.0, 0.0999, 0.002732, 1.0, 0.0, 0.0999, 0.002732, 1.0, 0.0003035, 0.04374, 0.0, 1.0, 0.0003035, 0.04374, 0.0, 1.0, 0.0, 0.0999, 0.002732, 1.0, 0.0003035, 0.04374, 0.0, 1.0, 0.0, 0.0999, 0.002732, 1.0, 0.0, 0.0999, 0.002732, 1.0, 0.0003035, 0.04374, 0.0, 1.0, 0.0003035, 0.04374, 0.0, 1.0, 0.0, 0.0999, 0.002732, 1.0, 0.0003035, 0.04374, 0.0, 1.0, 0.0, 0.0999, 0.002732, 1.0, 0.0, 0.0999, 0.002732, 1.0, 0.0003035, 0.05127, 0.0009106, 1.0, 0.0003035, 0.04374, 0.0, 1.0, 0.0, 0.0999, 0.002732, 1.0, 0.0003035, 0.05127, 0.0009106, 1.0, 0.0, 0.0999, 0.002732, 1.0, 0.0, 0.0999, 0.002732, 1.0, 0.0003035, 0.04374, 0.0, 1.0, 0.0003035, 0.04374, 0.0, 1.0, 0.0, 0.0999, 0.002732, 1.0, 0.0003035, 0.04374, 0.0, 1.0, 0.0, 0.0999, 0.002732, 1.0, 0.0, 0.0999, 0.002732, 1.0, 0.0003035, 0.04374, 0.0, 1.0, 0.0003035, 0.04374, 0.0, 1.0, 0.0, 0.0999, 0.002732, 1.0, 0.0003035, 0.04374, 0.0, 1.0, 0.0, 0.0999, 0.002732, 1.0, 0.0, 0.0999, 0.002732, 1.0, 0.0003035, 0.04374, 0.0, 1.0, 0.0003035, 0.04374, 0.0, 1.0, 0.0003035, 0.0999, 0.002732, 1.0, 0.0003035, 0.04374, 0.0, 1.0, 0.0003035, 0.0999, 0.002732, 1.0, 0.0, 0.0999, 0.002732, 1.0, 0.0003035, 0.04374, 0.0, 1.0, 0.0003035, 0.04374, 0.0, 1.0, 0.0, 0.0999, 0.002732, 1.0, 0.0003035, 0.04374, 0.0, 1.0, 0.0, 0.0999, 0.002732, 1.0, 0.0, 0.0999, 0.002732, 1.0, 0.0003035, 0.04374, 0.0, 1.0, 0.0003035, 0.05127, 0.0009106, 1.0, 0.0, 0.0999, 0.002732, 1.0, 0.0003035, 0.04374, 0.0, 1.0, 0.0, 0.0999, 0.002732, 1.0, 0.002732, 0.1022, 0.003347, 1.0, 0.0009106, 0.04374, 0.0009106, 1.0, 0.0003035, 0.04374, 0.0, 1.0, 0.002732, 0.1022, 0.003347, 1.0, 0.0009106, 0.04374, 0.0009106, 1.0, 0.002732, 0.1022, 0.003347, 1.0, 0.001821, 0.1022, 0.002732, 1.0, 0.0003035, 0.04374, 0.0, 1.0, 0.0003035, 0.04374, 0.0, 1.0, 0.0006071, 0.0999, 0.002732, 1.0, 0.0003035, 0.04374, 0.0, 1.0, 0.0006071, 0.0999, 0.002732, 1.0, 0.0003035, 0.0999, 0.002732, 1.0, 0.0003035, 0.04374, 0.0, 1.0, 0.0009106, 0.04374, 0.0009106, 1.0, 0.001821, 0.1022, 0.002732, 1.0, 0.0003035, 0.04374, 0.0, 1.0, 0.001821, 0.1022, 0.002732, 1.0, 0.0, 0.0999, 0.002732, 1.0, 0.0003035, 0.04374, 0.0, 1.0, 0.0003035, 0.04374, 0.0, 1.0, 0.0, 0.0999, 0.002732, 1.0, 0.0003035, 0.04374, 0.0, 1.0, 0.0, 0.0999, 0.002732, 1.0, 0.0, 0.0999, 0.002732, 1.0, 0.0003035, 0.04374, 0.0, 1.0, 0.001214, 0.04374, 0.001214, 1.0, 0.0, 0.0999, 0.002732, 1.0, 0.0003035, 0.04374, 0.0, 1.0, 0.0, 0.0999, 0.002732, 1.0, 0.0006071, 0.0999, 0.002732, 1.0, 0.03071, 0.5841, 0.0, 1.0, 0.1329, 0.7305, 0.04374, 1.0, 0.1329, 0.7305, 0.04374, 1.0, 0.03071, 0.5841, 0.0, 1.0, 0.1329, 0.7305, 0.04374, 1.0, 0.03071, 0.5841, 0.0, 1.0, 0.03071, 0.5841, 0.0, 1.0, 0.1329, 0.7305, 0.04374, 1.0, 0.1329, 0.7305, 0.04374, 1.0, 0.03071, 0.5841, 0.0, 1.0, 0.1329, 0.7305, 0.04374, 1.0, 0.03071, 0.5841, 0.0003035, 1.0, 0.03071, 0.5841, 0.0, 1.0, 0.1329, 0.7305, 0.04374, 1.0, 0.1329, 0.7305, 0.04374, 1.0, 0.03071, 0.5841, 0.0, 1.0, 0.1329, 0.7305, 0.04374, 1.0, 0.03071, 0.5841, 0.0, 1.0, 0.03071, 0.5841, 0.0, 1.0, 0.1384, 0.7305, 0.04971, 1.0, 0.1329, 0.7305, 0.04374, 1.0, 0.03071, 0.5841, 0.0, 1.0, 0.1329, 0.7305, 0.04374, 1.0, 0.03071, 0.5841, 0.0, 1.0, 0.05781, 0.5972, 0.02956, 1.0, 0.03071, 0.5841, 0.0006071, 1.0, 0.03071, 0.5841, 0.0, 1.0, 0.05781, 0.5972, 0.02956, 1.0, 0.03071, 0.5841, 0.0, 1.0, 0.03071, 0.5841, 0.0, 1.0, 0.03071, 0.5841, 0.0, 1.0, 0.03071, 0.5841, 0.0, 1.0, 0.03071, 0.5841, 0.001821, 1.0, 0.03071, 0.5841, 0.0, 1.0, 0.03071, 0.5841, 0.001821, 1.0, 0.03071, 0.5841, 0.0, 1.0, 0.03071, 0.5841, 0.001821, 1.0, 0.03071, 0.5841, 0.0, 1.0, 0.03071, 0.5841, 0.0, 1.0, 0.03071, 0.5841, 0.001821, 1.0, 0.03071, 0.5841, 0.0, 1.0, 0.03071, 0.5841, 0.0, 1.0, 0.03071, 0.5841, 0.0003035, 1.0, 0.03071, 0.5841, 0.0, 1.0, 0.05781, 0.5972, 0.02956, 1.0, 0.03071, 0.5841, 0.0003035, 1.0, 0.05781, 0.5972, 0.02956, 1.0, 0.03071, 0.5841, 0.0, 1.0, 0.0003035, 0.04374, 0.0, 1.0, 0.0003035, 0.04374, 0.0, 1.0, 0.1329, 0.7305, 0.04374, 1.0, 0.0003035, 0.04374, 0.0, 1.0, 0.1329, 0.7305, 0.04374, 1.0, 0.1329, 0.7305, 0.04374, 1.0, 0.0003035, 0.04374, 0.0, 1.0, 0.0003035, 0.04374, 0.0, 1.0, 0.03071, 0.5841, 0.0, 1.0, 0.0003035, 0.04374, 0.0, 1.0, 0.03071, 0.5841, 0.0, 1.0, 0.03071, 0.5841, 0.0, 1.0, 0.0003035, 0.04374, 0.0, 1.0, 0.0003035, 0.04374, 0.0, 1.0, 0.1329, 0.7305, 0.04374, 1.0, 0.0003035, 0.04374, 0.0, 1.0, 0.1329, 0.7305, 0.04374, 1.0, 0.1329, 0.7305, 0.04374, 1.0, 0.0003035, 0.05127, 0.0009106, 1.0, 0.0003035, 0.04374, 0.0, 1.0, 0.03071, 0.5841, 0.0, 1.0, 0.0003035, 0.05127, 0.0009106, 1.0, 0.03071, 0.5841, 0.0, 1.0, 0.03071, 0.5841, 0.0003035, 1.0, 0.0003035, 0.04374, 0.0, 1.0, 0.0003035, 0.04374, 0.0, 1.0, 0.1329, 0.7305, 0.04374, 1.0, 0.0003035, 0.04374, 0.0, 1.0, 0.1329, 0.7305, 0.04374, 1.0, 0.1384, 0.7305, 0.04971, 1.0, 0.0003035, 0.04374, 0.0, 1.0, 0.0009106, 0.04374, 0.0009106, 1.0, 0.05781, 0.5972, 0.02956, 1.0, 0.0003035, 0.04374, 0.0, 1.0, 0.05781, 0.5972, 0.02956, 1.0, 0.03071, 0.5841, 0.0, 1.0, 0.0003035, 0.04374, 0.0, 1.0, 0.0003035, 0.04374, 0.0, 1.0, 0.1329, 0.7305, 0.04374, 1.0, 0.0003035, 0.04374, 0.0, 1.0, 0.1329, 0.7305, 0.04374, 1.0, 0.1329, 0.7305, 0.04374, 1.0, 0.0003035, 0.04374, 0.0, 1.0, 0.0003035, 0.04374, 0.0, 1.0, 0.03071, 0.5841, 0.001821, 1.0, 0.0003035, 0.04374, 0.0, 1.0, 0.03071, 0.5841, 0.001821, 1.0, 0.03071, 0.5841, 0.0, 1.0, 0.0, 0.0999, 0.002732, 1.0, 0.0, 0.0999, 0.002732, 1.0, 0.0, 0.0999, 0.002732, 1.0, 0.0, 0.0999, 0.002732, 1.0, 0.0, 0.0999, 0.002732, 1.0, 0.0, 0.0999, 0.002732, 1.0, 0.0, 0.0999, 0.002732, 1.0, 0.0, 0.0999, 0.002732, 1.0, 0.0, 0.0999, 0.002732, 1.0, 0.0, 0.0999, 0.002732, 1.0, 0.0, 0.0999, 0.002732, 1.0, 0.0, 0.0999, 0.002732, 1.0, 0.0, 0.0999, 0.002732, 1.0, 0.0, 0.0999, 0.002732, 1.0, 0.0, 0.0999, 0.002732, 1.0, 0.0, 0.0999, 0.002732, 1.0, 0.0, 0.0999, 0.002732, 1.0, 0.0, 0.0999, 0.002732, 1.0, 0.001821, 0.1022, 0.002732, 1.0, 0.002732, 0.1022, 0.003347, 1.0, 0.0, 0.0999, 0.002732, 1.0, 0.001821, 0.1022, 0.002732, 1.0, 0.0, 0.0999, 0.002732, 1.0, 0.0003035, 0.0999, 0.002732, 1.0, 0.0, 0.0999, 0.002732, 1.0, 0.0, 0.0999, 0.002732, 1.0, 0.0, 0.0999, 0.002732, 1.0, 0.0, 0.0999, 0.002732, 1.0, 0.0, 0.0999, 0.002732, 1.0, 0.0, 0.0999, 0.002732, 1.0, 0.0003035, 0.0999, 0.002732, 1.0, 0.0006071, 0.0999, 0.002732, 1.0, 0.0, 0.0999, 0.002732, 1.0, 0.0003035, 0.0999, 0.002732, 1.0, 0.0, 0.0999, 0.002732, 1.0, 0.001821, 0.1022, 0.002732, 1.0, 0.0, 0.04667, 0.001821, 1.0, 0.0, 0.04667, 0.001821, 1.0, 0.0, 0.0999, 0.002732, 1.0, 0.0, 0.04667, 0.001821, 1.0, 0.0, 0.0999, 0.002732, 1.0, 0.002732, 0.1022, 0.003347, 1.0, 0.0, 0.04667, 0.001821, 1.0, 0.0, 0.04667, 0.001821, 1.0, 0.0, 0.0999, 0.002732, 1.0, 0.0, 0.04667, 0.001821, 1.0, 0.0, 0.0999, 0.002732, 1.0, 0.0006071, 0.0999, 0.002732, 1.0, 0.0, 0.04667, 0.001821, 1.0, 0.0, 0.0999, 0.002732, 1.0, 0.0, 0.0999, 0.002732, 1.0, 0.0, 0.04667, 0.001821, 1.0, 0.0, 0.0999, 0.002732, 1.0, 0.0, 0.04667, 0.001821, 1.0, 0.0, 0.04667, 0.001821, 1.0, 0.0, 0.0999, 0.002732, 1.0, 0.0, 0.0999, 0.002732, 1.0, 0.0, 0.04667, 0.001821, 1.0, 0.0, 0.0999, 0.002732, 1.0, 0.0, 0.04667, 0.001821, 1.0])
me_arrow.materials.append(mat_material)
me_arrow.use_remesh_preserve_volume = False
me_arrow.use_remesh_preserve_attributes = False
me_arrow.use_mirror_vertex_groups = False
me_arrow.update()

# ---- objects
ob_cube = bpy.data.objects.new('Cube', me_cube)
ob_light = bpy.data.objects.new('Light', light_light)
ob_camera = bpy.data.objects.new('Camera', cam_camera)
ob_arrow = bpy.data.objects.new('arrow', me_arrow)

# ---- transforms, parenting, visibility, modifiers, constraints
ob_cube.location = (0.0, 0.0, 0.0)
ob_cube.rotation_euler = (0.0, -0.0, 1.571)
ob_cube.lock_rotations_4d = False
ob_cube.empty_display_type = 'ARROWS'
ob_cube.lineart.crease_threshold = 0.0
ob_light.location = (4.076, 1.005, 5.904)
ob_light.rotation_euler = (0.6503, 0.05522, 1.866)
ob_light.lock_rotations_4d = False
ob_light.empty_display_type = 'ARROWS'
ob_light.color = (0.0, 0.0, 0.0, 0.0)
ob_light.lineart.crease_threshold = 0.0
ob_camera.location = (7.359, -6.926, 4.958)
ob_camera.rotation_euler = (1.109, 0.0, 0.8149)
ob_camera.lock_rotations_4d = False
ob_camera.empty_display_type = 'ARROWS'
ob_camera.color = (0.0, 0.0, 0.0, 0.0)
ob_camera.display_type = 'WIRE'
ob_camera.lineart.crease_threshold = 0.0
ob_arrow.location = (0.0, 0.0, 0.0)
ob_arrow.rotation_euler = (1.571, 0.0, 0.0)
ob_arrow.lineart.crease_threshold = 0.0

# ---- collection membership
col_collection.objects.link(ob_cube)
col_collection.objects.link(ob_light)
col_collection.objects.link(ob_camera)
col_collection.objects.link(ob_arrow)

# ---- scene / render settings (as saved in the file)
scene.camera = ob_camera
scene.frame_start = 1; scene.frame_end = 250; scene.frame_set(1)
scene.render.engine = 'CYCLES'
scene.cycles.use_denoising = False
scene.cycles.samples = 128
scene.cycles.sampling_pattern = 'TABULATED_SOBOL'
scene.cycles.use_adaptive_sampling = False
scene.cycles.use_light_tree = False
scene.view_settings.view_transform = 'Filmic'
bpy.context.view_layer.update()
